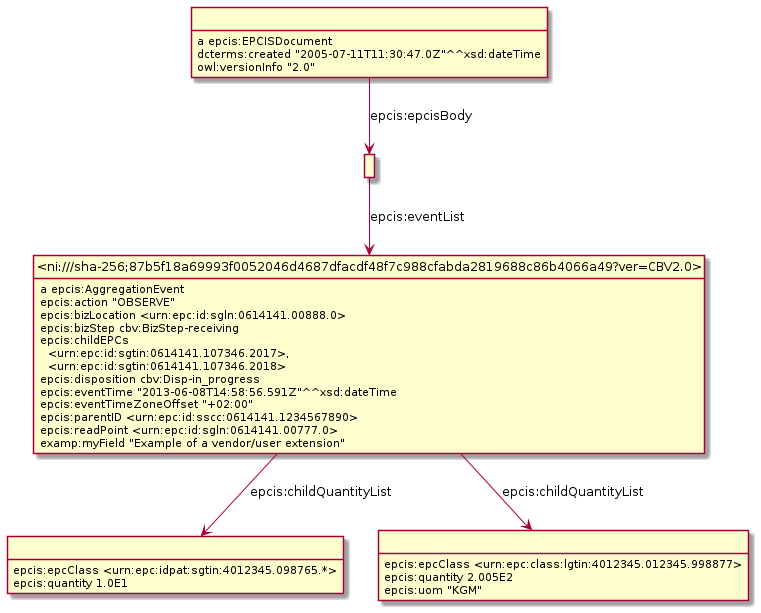

The diagram above was rendered by PlantUML. Its source (embedded in the PNG):
@startuml
hide empty methods
hide empty attributes
hide circle
skinparam classAttributeIconSize 0
class _r1631887025r3_ as " "
class _ni_sha_256_87b5f18a69993f0052046d4687dfacdf48f7c988cfabda2819688c86b4066a49_ver_CBV2_0_ as "<ni:///sha-256;87b5f18a69993f0052046d4687dfacdf48f7c988cfabda2819688c86b4066a49?ver=CBV2.0>"
_r1631887025r3_ -down-> _ni_sha_256_87b5f18a69993f0052046d4687dfacdf48f7c988cfabda2819688c86b4066a49_ver_CBV2_0_ : epcis:eventList
class _r1631887025r2_ as " "
_r1631887025r2_ : a epcis:EPCISDocument
_r1631887025r2_ -down-> _r1631887025r3_ : epcis:epcisBody
_r1631887025r2_ : dcterms:created "2005-07-11T11:30:47.0Z"^^xsd:dateTime
_r1631887025r2_ : owl:versionInfo "2.0"
_ni_sha_256_87b5f18a69993f0052046d4687dfacdf48f7c988cfabda2819688c86b4066a49_ver_CBV2_0_ : a epcis:AggregationEvent
class _r1631887025r0_ as " "
_ni_sha_256_87b5f18a69993f0052046d4687dfacdf48f7c988cfabda2819688c86b4066a49_ver_CBV2_0_ -down-> _r1631887025r0_ : epcis:childQuantityList
class _r1631887025r1_ as " "
_ni_sha_256_87b5f18a69993f0052046d4687dfacdf48f7c988cfabda2819688c86b4066a49_ver_CBV2_0_ -down-> _r1631887025r1_ : epcis:childQuantityList
_ni_sha_256_87b5f18a69993f0052046d4687dfacdf48f7c988cfabda2819688c86b4066a49_ver_CBV2_0_ : epcis:action "OBSERVE"
_ni_sha_256_87b5f18a69993f0052046d4687dfacdf48f7c988cfabda2819688c86b4066a49_ver_CBV2_0_ : epcis:bizLocation <urn:epc:id:sgln:0614141.00888.0>
_ni_sha_256_87b5f18a69993f0052046d4687dfacdf48f7c988cfabda2819688c86b4066a49_ver_CBV2_0_ : epcis:bizStep cbv:BizStep-receiving
_ni_sha_256_87b5f18a69993f0052046d4687dfacdf48f7c988cfabda2819688c86b4066a49_ver_CBV2_0_ : epcis:childEPCs\n  <urn:epc:id:sgtin:0614141.107346.2017>,\n  <urn:epc:id:sgtin:0614141.107346.2018>
_ni_sha_256_87b5f18a69993f0052046d4687dfacdf48f7c988cfabda2819688c86b4066a49_ver_CBV2_0_ : epcis:disposition cbv:Disp-in_progress
_ni_sha_256_87b5f18a69993f0052046d4687dfacdf48f7c988cfabda2819688c86b4066a49_ver_CBV2_0_ : epcis:eventTime "2013-06-08T14:58:56.591Z"^^xsd:dateTime
_ni_sha_256_87b5f18a69993f0052046d4687dfacdf48f7c988cfabda2819688c86b4066a49_ver_CBV2_0_ : epcis:eventTimeZoneOffset "+02:00"
_ni_sha_256_87b5f18a69993f0052046d4687dfacdf48f7c988cfabda2819688c86b4066a49_ver_CBV2_0_ : epcis:parentID <urn:epc:id:sscc:0614141.1234567890>
_ni_sha_256_87b5f18a69993f0052046d4687dfacdf48f7c988cfabda2819688c86b4066a49_ver_CBV2_0_ : epcis:readPoint <urn:epc:id:sgln:0614141.00777.0>
_ni_sha_256_87b5f18a69993f0052046d4687dfacdf48f7c988cfabda2819688c86b4066a49_ver_CBV2_0_ : examp:myField "Example of a vendor/user extension"
_r1631887025r0_ : epcis:epcClass <urn:epc:idpat:sgtin:4012345.098765.*>
_r1631887025r0_ : epcis:quantity 1.0E1
_r1631887025r1_ : epcis:epcClass <urn:epc:class:lgtin:4012345.012345.998877>
_r1631887025r1_ : epcis:quantity 2.005E2
_r1631887025r1_ : epcis:uom "KGM"
@enduml